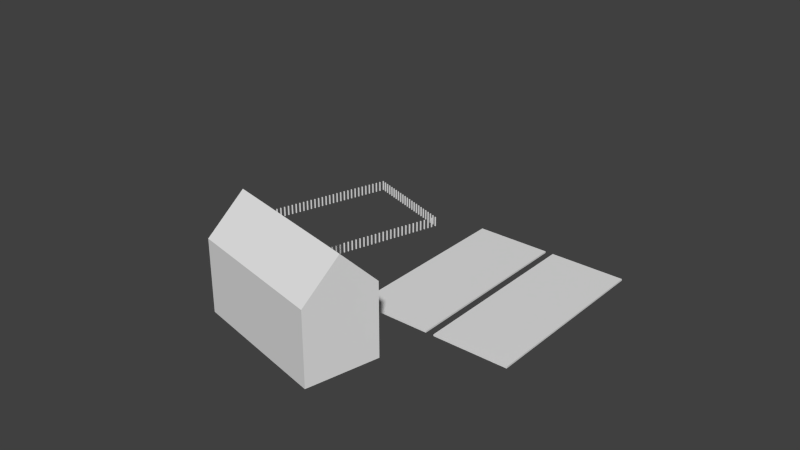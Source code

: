 # Source: Farm.blend  (saved by Blender 2.75.0; exported with 4.5.12 LTS)
import bpy
from mathutils import Matrix  # noqa: F401  (used for matrix-valued properties, if any)

bpy.ops.wm.read_factory_settings(use_empty=True)
scene = bpy.context.scene
scene.name = 'Scene'

# ---- collections
col_collection_1 = bpy.data.collections.new('Collection 1'); scene.collection.children.link(col_collection_1)

# ---- world
world_world = bpy.data.worlds.new('World'); scene.world = world_world
world_world.color = (0.05088, 0.05088, 0.05088)
world_world.use_sun_shadow = False
world_world.sun_shadow_jitter_overblur = 0.0
world_world.cycles.sampling_method = 'MANUAL'
world_world.cycles.sample_map_resolution = 256

# ---- meshes
me_plane_003 = bpy.data.meshes.new('Plane.003')
me_plane_003.from_pydata([(-65.02, -19.89, 3.815e-06), (-65.96, -19.89, 3.815e-06), (-65.02, -20.82, 3.815e-06), (-65.96, -20.82, 3.815e-06), (-65.02, -23.57, 3.815e-06), (-65.96, -23.57, 3.815e-06), (-65.02, -24.5, 3.815e-06), (-65.96, -24.5, 3.815e-06), (-65.02, -27.24, 3.815e-06), (-65.96, -27.24, 3.815e-06), (-65.02, -28.18, 3.815e-06), (-65.96, -28.18, 3.815e-06), (-65.02, -30.92, 3.815e-06), (-65.96, -30.92, 3.815e-06), (-65.02, -31.86, 3.815e-06), (-65.96, -31.86, 3.815e-06), (-65.02, -34.6, 3.815e-06), (-65.96, -34.6, 3.815e-06), (-65.02, -35.54, 3.815e-06), (-65.96, -35.54, 3.815e-06), (-65.02, -38.28, 3.815e-06), (-65.96, -38.28, 3.815e-06), (-65.02, -39.21, 3.815e-06), (-65.96, -39.21, 3.815e-06), (-65.02, -41.96, 3.815e-06), (-65.96, -41.96, 3.815e-06), (-65.02, -42.89, 3.815e-06), (-65.96, -42.89, 3.815e-06), (-65.02, -45.64, 3.815e-06), (-65.96, -45.64, 3.815e-06), (-65.02, -46.57, 3.815e-06), (-65.96, -46.57, 3.815e-06), (-65.02, -49.31, 3.815e-06), (-65.96, -49.31, 3.815e-06), (-65.02, -50.25, 3.815e-06), (-65.96, -50.25, 3.815e-06), (-65.02, -52.99, 3.815e-06), (-65.96, -52.99, 3.815e-06), (-65.02, -53.93, 3.815e-06), (-65.96, -53.93, 3.815e-06), (-68.7, -52.99, 3.815e-06), (-69.64, -52.99, 3.815e-06), (-68.7, -53.93, 3.815e-06), (-69.64, -53.93, 3.815e-06), (-72.38, -52.99, 3.815e-06), (-73.32, -52.99, 3.815e-06), (-72.38, -53.93, 3.815e-06), (-73.32, -53.93, 3.815e-06), (-76.06, -52.99, 3.815e-06), (-76.99, -52.99, 3.815e-06), (-76.06, -53.93, 3.815e-06), (-76.99, -53.93, 3.815e-06), (-79.74, -52.99, 3.815e-06), (-80.67, -52.99, 3.815e-06), (-79.74, -53.93, 3.815e-06), (-80.67, -53.93, 3.815e-06), (-83.42, -52.99, 3.815e-06), (-84.35, -52.99, 3.815e-06), (-83.42, -53.93, 3.815e-06), (-84.35, -53.93, 3.815e-06), (-87.09, -52.99, 3.815e-06), (-88.03, -52.99, 3.815e-06), (-87.09, -53.93, 3.815e-06), (-88.03, -53.93, 3.815e-06), (-90.77, -52.99, 3.815e-06), (-91.71, -52.99, 3.815e-06), (-90.77, -53.93, 3.815e-06), (-91.71, -53.93, 3.815e-06), (-94.45, -52.99, 3.815e-06), (-95.39, -52.99, 3.815e-06), (-94.45, -53.93, 3.815e-06), (-95.39, -53.93, 3.815e-06), (-98.13, -52.99, 3.815e-06), (-99.06, -52.99, 3.815e-06), (-98.13, -53.93, 3.815e-06), (-99.06, -53.93, 3.815e-06), (-101.8, -52.99, 3.815e-06), (-102.7, -52.99, 3.815e-06), (-101.8, -53.93, 3.815e-06), (-102.7, -53.93, 3.815e-06), (-105.5, -52.99, 3.815e-06), (-106.4, -52.99, 3.815e-06), (-105.5, -53.93, 3.815e-06), (-106.4, -53.93, 3.815e-06), (-106.4, -53.93, 3.815e-06), (-105.5, -53.93, 3.815e-06), (-106.4, -52.99, 3.815e-06), (-105.5, -52.99, 3.815e-06), (-102.7, -53.93, 3.815e-06), (-101.8, -53.93, 3.815e-06), (-102.7, -52.99, 3.815e-06), (-101.8, -52.99, 3.815e-06), (-99.06, -53.93, 3.815e-06), (-98.13, -53.93, 3.815e-06), (-99.06, -52.99, 3.815e-06), (-98.13, -52.99, 3.815e-06), (-95.39, -53.93, 3.815e-06), (-94.45, -53.93, 3.815e-06), (-95.39, -52.99, 3.815e-06), (-94.45, -52.99, 3.815e-06), (-91.71, -53.93, 3.815e-06), (-90.77, -53.93, 3.815e-06), (-91.71, -52.99, 3.815e-06), (-90.77, -52.99, 3.815e-06), (-88.03, -53.93, 3.815e-06), (-87.09, -53.93, 3.815e-06), (-88.03, -52.99, 3.815e-06), (-87.09, -52.99, 3.815e-06), (-84.35, -53.93, 3.815e-06), (-83.42, -53.93, 3.815e-06), (-84.35, -52.99, 3.815e-06), (-83.42, -52.99, 3.815e-06), (-80.67, -53.93, 3.815e-06), (-79.74, -53.93, 3.815e-06), (-80.67, -52.99, 3.815e-06), (-79.74, -52.99, 3.815e-06), (-76.99, -53.93, 3.815e-06), (-76.06, -53.93, 3.815e-06), (-76.99, -52.99, 3.815e-06), (-76.06, -52.99, 3.815e-06), (-73.32, -53.93, 3.815e-06), (-72.38, -53.93, 3.815e-06), (-73.32, -52.99, 3.815e-06), (-72.38, -52.99, 3.815e-06), (-69.64, -53.93, 3.815e-06), (-68.7, -53.93, 3.815e-06), (-69.64, -52.99, 3.815e-06), (-68.7, -52.99, 3.815e-06), (-65.96, -53.93, 3.815e-06), (-65.02, -53.93, 3.815e-06), (-65.96, -52.99, 3.815e-06), (-65.02, -52.99, 3.815e-06), (-65.96, -50.25, 3.815e-06), (-65.02, -50.25, 3.815e-06), (-65.96, -49.31, 3.815e-06), (-65.02, -49.31, 3.815e-06), (-65.96, -46.57, 3.815e-06), (-65.02, -46.57, 3.815e-06), (-65.96, -45.64, 3.815e-06), (-65.02, -45.64, 3.815e-06), (-65.96, -42.89, 3.815e-06), (-65.02, -42.89, 3.815e-06), (-65.96, -41.96, 3.815e-06), (-65.02, -41.96, 3.815e-06), (-65.96, -39.21, 3.815e-06), (-65.02, -39.21, 3.815e-06), (-65.96, -38.28, 3.815e-06), (-65.02, -38.28, 3.815e-06), (-65.96, -35.54, 3.815e-06), (-65.02, -35.54, 3.815e-06), (-65.96, -34.6, 3.815e-06), (-65.02, -34.6, 3.815e-06), (-65.96, -31.86, 3.815e-06), (-65.02, -31.86, 3.815e-06), (-65.96, -30.92, 3.815e-06), (-65.02, -30.92, 3.815e-06), (-65.96, -28.18, 3.815e-06), (-65.02, -28.18, 3.815e-06), (-65.96, -27.24, 3.815e-06), (-65.02, -27.24, 3.815e-06), (-65.96, -24.5, 3.815e-06), (-65.02, -24.5, 3.815e-06), (-65.96, -23.57, 3.815e-06), (-65.02, -23.57, 3.815e-06), (-65.96, -20.82, 3.815e-06), (-65.02, -20.82, 3.815e-06), (-65.96, -19.89, 3.815e-06), (-65.02, -19.89, 3.815e-06), (-65.96, -17.14, 3.815e-06), (-65.02, -17.14, 3.815e-06), (-65.96, -16.21, 3.815e-06), (-65.02, -16.21, 3.815e-06), (-65.96, -13.47, 3.815e-06), (-65.02, -13.47, 3.815e-06), (-65.96, -12.53, 3.815e-06), (-65.02, -12.53, 3.815e-06), (-65.96, -17.14, 3.815e-06), (-65.02, -17.14, 3.815e-06), (-65.96, -16.21, 3.815e-06), (-65.02, -16.21, 3.815e-06), (-65.96, -13.47, 3.815e-06), (-65.02, -13.47, 3.815e-06), (-65.96, -12.53, 3.815e-06), (-65.02, -12.53, 3.815e-06), (-65.02, 24.25, 3.815e-06), (-65.96, 24.25, 3.815e-06), (-65.02, 23.32, 3.815e-06), (-65.96, 23.32, 3.815e-06), (-65.02, 20.58, 3.815e-06), (-65.96, 20.58, 3.815e-06), (-65.02, 19.64, 3.815e-06), (-65.96, 19.64, 3.815e-06), (-65.02, 16.9, 3.815e-06), (-65.96, 16.9, 3.815e-06), (-65.02, 15.96, 3.815e-06), (-65.96, 15.96, 3.815e-06), (-65.02, 13.22, 3.815e-06), (-65.96, 13.22, 3.815e-06), (-65.02, 12.28, 3.815e-06), (-65.96, 12.28, 3.815e-06), (-65.02, 9.54, 3.815e-06), (-65.96, 9.54, 3.815e-06), (-65.02, 8.605, 3.815e-06), (-65.96, 8.605, 3.815e-06), (-65.02, 5.862, 3.815e-06), (-65.96, 5.862, 3.815e-06), (-65.02, 4.927, 3.815e-06), (-65.96, 4.927, 3.815e-06), (-65.02, 2.184, 3.815e-06), (-65.96, 2.184, 3.815e-06), (-65.02, 1.248, 3.815e-06), (-65.96, 1.248, 3.815e-06), (-65.02, -1.495, 3.815e-06), (-65.96, -1.495, 3.815e-06), (-65.02, -2.43, 3.815e-06), (-65.96, -2.43, 3.815e-06), (-65.02, -5.173, 3.815e-06), (-65.96, -5.173, 3.815e-06), (-65.02, -6.108, 3.815e-06), (-65.96, -6.108, 3.815e-06), (-65.02, -8.852, 3.815e-06), (-65.96, -8.852, 3.815e-06), (-65.02, -9.787, 3.815e-06), (-65.96, -9.787, 3.815e-06), (-112.8, -52.99, 3.815e-06), (-113.8, -52.99, 3.815e-06), (-112.8, -53.93, 3.815e-06), (-113.8, -53.93, 3.815e-06), (-116.5, -52.99, 3.815e-06), (-117.5, -52.99, 3.815e-06), (-116.5, -53.93, 3.815e-06), (-117.5, -53.93, 3.815e-06), (-120.2, -52.99, 3.815e-06), (-121.1, -52.99, 3.815e-06), (-120.2, -53.93, 3.815e-06), (-121.1, -53.93, 3.815e-06), (-123.9, -52.99, 3.815e-06), (-124.8, -52.99, 3.815e-06), (-123.9, -53.93, 3.815e-06), (-124.8, -53.93, 3.815e-06), (-127.6, -52.99, 3.815e-06), (-128.5, -52.99, 3.815e-06), (-127.6, -53.93, 3.815e-06), (-128.5, -53.93, 3.815e-06), (-131.2, -52.99, 3.815e-06), (-132.2, -52.99, 3.815e-06), (-131.2, -53.93, 3.815e-06), (-132.2, -53.93, 3.815e-06), (-134.9, -52.99, 3.815e-06), (-135.8, -52.99, 3.815e-06), (-134.9, -53.93, 3.815e-06), (-135.8, -53.93, 3.815e-06), (-138.6, -52.99, 3.815e-06), (-139.5, -52.99, 3.815e-06), (-138.6, -53.93, 3.815e-06), (-139.5, -53.93, 3.815e-06), (-142.3, -52.99, 3.815e-06), (-143.2, -52.99, 3.815e-06), (-142.3, -53.93, 3.815e-06), (-143.2, -53.93, 3.815e-06), (-145.9, -52.99, 3.815e-06), (-146.9, -52.99, 3.815e-06), (-145.9, -53.93, 3.815e-06), (-146.9, -53.93, 3.815e-06), (-149.6, -52.99, 3.815e-06), (-150.6, -52.99, 3.815e-06), (-149.6, -53.93, 3.815e-06), (-150.6, -53.93, 3.815e-06), (-65.96, 27.0, 3.815e-06), (-65.02, 27.0, 3.815e-06), (-65.96, 27.93, 3.815e-06), (-65.02, 27.93, 3.815e-06), (-65.96, 30.68, 3.815e-06), (-65.02, 30.68, 3.815e-06), (-65.96, 31.61, 3.815e-06), (-65.02, 31.61, 3.815e-06), (-110.1, -53.93, 3.815e-06), (-109.2, -53.93, 3.815e-06), (-110.1, -52.99, 3.815e-06), (-109.2, -52.99, 3.815e-06), (-65.96, 34.35, 3.815e-06), (-65.02, 34.35, 3.815e-06), (-65.96, 35.29, 3.815e-06), (-65.02, 35.29, 3.815e-06), (-65.02, 72.07, 3.815e-06), (-65.96, 72.07, 3.815e-06), (-65.02, 71.14, 3.815e-06), (-65.96, 71.14, 3.815e-06), (-65.02, 68.4, 3.815e-06), (-65.96, 68.4, 3.815e-06), (-65.02, 67.46, 3.815e-06), (-65.96, 67.46, 3.815e-06), (-65.02, 64.72, 3.815e-06), (-65.96, 64.72, 3.815e-06), (-65.02, 63.78, 3.815e-06), (-65.96, 63.78, 3.815e-06), (-65.02, 61.04, 3.815e-06), (-65.96, 61.04, 3.815e-06), (-65.02, 60.1, 3.815e-06), (-65.96, 60.1, 3.815e-06), (-65.02, 57.36, 3.815e-06), (-65.96, 57.36, 3.815e-06), (-65.02, 56.42, 3.815e-06), (-65.96, 56.42, 3.815e-06), (-65.02, 53.68, 3.815e-06), (-65.96, 53.68, 3.815e-06), (-65.02, 52.75, 3.815e-06), (-65.96, 52.75, 3.815e-06), (-65.02, 50.0, 3.815e-06), (-65.96, 50.0, 3.815e-06), (-65.02, 49.07, 3.815e-06), (-65.96, 49.07, 3.815e-06), (-65.02, 46.32, 3.815e-06), (-65.96, 46.32, 3.815e-06), (-65.02, 45.39, 3.815e-06), (-65.96, 45.39, 3.815e-06), (-65.02, 42.65, 3.815e-06), (-65.96, 42.65, 3.815e-06), (-65.02, 41.71, 3.815e-06), (-65.96, 41.71, 3.815e-06), (-65.02, 38.97, 3.815e-06), (-65.96, 38.97, 3.815e-06), (-65.02, 38.03, 3.815e-06), (-65.96, 38.03, 3.815e-06), (-65.96, 74.82, 3.815e-06), (-65.02, 74.82, 3.815e-06), (-65.96, 75.75, 3.815e-06), (-65.02, 75.75, 3.815e-06), (-65.96, 78.5, 3.815e-06), (-65.02, 78.5, 3.815e-06), (-65.96, 79.43, 3.815e-06), (-65.02, 79.43, 3.815e-06), (-150.6, -50.25, 3.815e-06), (-149.6, -50.25, 3.815e-06), (-150.6, -49.31, 3.815e-06), (-149.6, -49.31, 3.815e-06), (-150.6, -46.57, 3.815e-06), (-149.6, -46.57, 3.815e-06), (-150.6, -45.64, 3.815e-06), (-149.6, -45.64, 3.815e-06), (-150.6, -42.89, 3.815e-06), (-149.6, -42.89, 3.815e-06), (-150.6, -41.96, 3.815e-06), (-149.6, -41.96, 3.815e-06), (-150.6, -39.21, 3.815e-06), (-149.6, -39.21, 3.815e-06), (-150.6, -38.28, 3.815e-06), (-149.6, -38.28, 3.815e-06), (-150.6, -35.54, 3.815e-06), (-149.6, -35.54, 3.815e-06), (-150.6, -34.6, 3.815e-06), (-149.6, -34.6, 3.815e-06), (-150.6, -31.86, 3.815e-06), (-149.6, -31.86, 3.815e-06), (-150.6, -30.92, 3.815e-06), (-149.6, -30.92, 3.815e-06), (-150.6, -28.18, 3.815e-06), (-149.6, -28.18, 3.815e-06), (-150.6, -27.24, 3.815e-06), (-149.6, -27.24, 3.815e-06), (-150.6, -24.5, 3.815e-06), (-149.6, -24.5, 3.815e-06), (-150.6, -23.57, 3.815e-06), (-149.6, -23.57, 3.815e-06), (-150.6, -20.82, 3.815e-06), (-149.6, -20.82, 3.815e-06), (-150.6, -19.89, 3.815e-06), (-149.6, -19.89, 3.815e-06), (-150.6, -17.14, 3.815e-06), (-149.6, -17.14, 3.815e-06), (-150.6, -16.21, 3.815e-06), (-149.6, -16.21, 3.815e-06), (-150.6, -13.47, 3.815e-06), (-149.6, -13.47, 3.815e-06), (-150.6, -12.53, 3.815e-06), (-149.6, -12.53, 3.815e-06), (-149.6, 24.25, 3.815e-06), (-150.6, 24.25, 3.815e-06), (-149.6, 23.32, 3.815e-06), (-150.6, 23.32, 3.815e-06), (-149.6, 20.58, 3.815e-06), (-150.6, 20.58, 3.815e-06), (-149.6, 19.64, 3.815e-06), (-150.6, 19.64, 3.815e-06), (-149.6, 16.9, 3.815e-06), (-150.6, 16.9, 3.815e-06), (-149.6, 15.96, 3.815e-06), (-150.6, 15.96, 3.815e-06), (-149.6, 13.22, 3.815e-06), (-150.6, 13.22, 3.815e-06), (-149.6, 12.28, 3.815e-06), (-150.6, 12.28, 3.815e-06), (-149.6, 9.54, 3.815e-06), (-150.6, 9.54, 3.815e-06), (-149.6, 8.605, 3.815e-06), (-150.6, 8.605, 3.815e-06), (-149.6, 5.862, 3.815e-06), (-150.6, 5.862, 3.815e-06), (-149.6, 4.927, 3.815e-06), (-150.6, 4.927, 3.815e-06), (-149.6, 2.184, 3.815e-06), (-150.6, 2.184, 3.815e-06), (-149.6, 1.248, 3.815e-06), (-150.6, 1.248, 3.815e-06), (-149.6, -1.495, 3.815e-06), (-150.6, -1.495, 3.815e-06), (-149.6, -2.43, 3.815e-06), (-150.6, -2.43, 3.815e-06), (-149.6, -5.173, 3.815e-06), (-150.6, -5.173, 3.815e-06), (-149.6, -6.108, 3.815e-06), (-150.6, -6.108, 3.815e-06), (-149.6, -8.852, 3.815e-06), (-150.6, -8.852, 3.815e-06), (-149.6, -9.787, 3.815e-06), (-150.6, -9.787, 3.815e-06), (-150.6, 27.0, 3.815e-06), (-149.6, 27.0, 3.815e-06), (-150.6, 27.93, 3.815e-06), (-149.6, 27.93, 3.815e-06), (-150.6, 30.68, 3.815e-06), (-149.6, 30.68, 3.815e-06), (-150.6, 31.61, 3.815e-06), (-149.6, 31.61, 3.815e-06), (-150.6, 34.35, 3.815e-06), (-149.6, 34.35, 3.815e-06), (-150.6, 35.29, 3.815e-06), (-149.6, 35.29, 3.815e-06), (-149.6, 72.07, 3.815e-06), (-150.6, 72.07, 3.815e-06), (-149.6, 71.14, 3.815e-06), (-150.6, 71.14, 3.815e-06), (-149.6, 68.4, 3.815e-06), (-150.6, 68.4, 3.815e-06), (-149.6, 67.46, 3.815e-06), (-150.6, 67.46, 3.815e-06), (-149.6, 64.72, 3.815e-06), (-150.6, 64.72, 3.815e-06), (-149.6, 63.78, 3.815e-06), (-150.6, 63.78, 3.815e-06), (-149.6, 61.04, 3.815e-06), (-150.6, 61.04, 3.815e-06), (-149.6, 60.1, 3.815e-06), (-150.6, 60.1, 3.815e-06), (-149.6, 57.36, 3.815e-06), (-150.6, 57.36, 3.815e-06), (-149.6, 56.42, 3.815e-06), (-150.6, 56.42, 3.815e-06), (-149.6, 53.68, 3.815e-06), (-150.6, 53.68, 3.815e-06), (-149.6, 52.75, 3.815e-06), (-150.6, 52.75, 3.815e-06), (-149.6, 50.0, 3.815e-06), (-150.6, 50.0, 3.815e-06), (-149.6, 49.07, 3.815e-06), (-150.6, 49.07, 3.815e-06), (-149.6, 46.32, 3.815e-06), (-150.6, 46.32, 3.815e-06), (-149.6, 45.39, 3.815e-06), (-150.6, 45.39, 3.815e-06), (-149.6, 42.65, 3.815e-06), (-150.6, 42.65, 3.815e-06), (-149.6, 41.71, 3.815e-06), (-150.6, 41.71, 3.815e-06), (-149.6, 38.97, 3.815e-06), (-150.6, 38.97, 3.815e-06), (-149.6, 38.03, 3.815e-06), (-150.6, 38.03, 3.815e-06), (-150.6, 74.82, 3.815e-06), (-149.6, 74.82, 3.815e-06), (-150.6, 75.75, 3.815e-06), (-149.6, 75.75, 3.815e-06), (-150.6, 78.5, 3.815e-06), (-149.6, 78.5, 3.815e-06), (-150.6, 79.43, 3.815e-06), (-149.6, 79.43, 3.815e-06), (-106.4, 78.5, 3.815e-06), (-105.5, 78.5, 3.815e-06), (-106.4, 79.43, 3.815e-06), (-105.5, 79.43, 3.815e-06), (-102.7, 78.5, 3.815e-06), (-101.8, 78.5, 3.815e-06), (-102.7, 79.43, 3.815e-06), (-101.8, 79.43, 3.815e-06), (-99.06, 78.5, 3.815e-06), (-98.13, 78.5, 3.815e-06), (-99.06, 79.43, 3.815e-06), (-98.13, 79.43, 3.815e-06), (-95.39, 78.5, 3.815e-06), (-94.45, 78.5, 3.815e-06), (-95.39, 79.43, 3.815e-06), (-94.45, 79.43, 3.815e-06), (-91.71, 78.5, 3.815e-06), (-90.77, 78.5, 3.815e-06), (-91.71, 79.43, 3.815e-06), (-90.77, 79.43, 3.815e-06), (-88.03, 78.5, 3.815e-06), (-87.09, 78.5, 3.815e-06), (-88.03, 79.43, 3.815e-06), (-87.09, 79.43, 3.815e-06), (-84.35, 78.5, 3.815e-06), (-83.42, 78.5, 3.815e-06), (-84.35, 79.43, 3.815e-06), (-83.42, 79.43, 3.815e-06), (-80.67, 78.5, 3.815e-06), (-79.74, 78.5, 3.815e-06), (-80.67, 79.43, 3.815e-06), (-79.74, 79.43, 3.815e-06), (-76.99, 78.5, 3.815e-06), (-76.06, 78.5, 3.815e-06), (-76.99, 79.43, 3.815e-06), (-76.06, 79.43, 3.815e-06), (-73.32, 78.5, 3.815e-06), (-72.38, 78.5, 3.815e-06), (-73.32, 79.43, 3.815e-06), (-72.38, 79.43, 3.815e-06), (-69.64, 78.5, 3.815e-06), (-68.7, 78.5, 3.815e-06), (-69.64, 79.43, 3.815e-06), (-68.7, 79.43, 3.815e-06), (-112.8, 79.43, 3.815e-06), (-113.8, 79.43, 3.815e-06), (-112.8, 78.5, 3.815e-06), (-113.8, 78.5, 3.815e-06), (-116.5, 79.43, 3.815e-06), (-117.5, 79.43, 3.815e-06), (-116.5, 78.5, 3.815e-06), (-117.5, 78.5, 3.815e-06), (-120.2, 79.43, 3.815e-06), (-121.1, 79.43, 3.815e-06), (-120.2, 78.5, 3.815e-06), (-121.1, 78.5, 3.815e-06), (-123.9, 79.43, 3.815e-06), (-124.8, 79.43, 3.815e-06), (-123.9, 78.5, 3.815e-06), (-124.8, 78.5, 3.815e-06), (-127.6, 79.43, 3.815e-06), (-128.5, 79.43, 3.815e-06), (-127.6, 78.5, 3.815e-06), (-128.5, 78.5, 3.815e-06), (-131.2, 79.43, 3.815e-06), (-132.2, 79.43, 3.815e-06), (-131.2, 78.5, 3.815e-06), (-132.2, 78.5, 3.815e-06), (-134.9, 79.43, 3.815e-06), (-135.8, 79.43, 3.815e-06), (-134.9, 78.5, 3.815e-06), (-135.8, 78.5, 3.815e-06), (-138.6, 79.43, 3.815e-06), (-139.5, 79.43, 3.815e-06), (-138.6, 78.5, 3.815e-06), (-139.5, 78.5, 3.815e-06), (-142.3, 79.43, 3.815e-06), (-143.2, 79.43, 3.815e-06), (-142.3, 78.5, 3.815e-06), (-143.2, 78.5, 3.815e-06), (-145.9, 79.43, 3.815e-06), (-146.9, 79.43, 3.815e-06), (-145.9, 78.5, 3.815e-06), (-146.9, 78.5, 3.815e-06), (-110.1, 78.5, 3.815e-06), (-109.2, 78.5, 3.815e-06), (-110.1, 79.43, 3.815e-06), (-109.2, 79.43, 3.815e-06), (-65.02, -19.89, 7.121), (-65.96, -19.89, 7.121), (-65.02, -20.82, 7.121), (-65.96, -20.82, 7.121), (-65.02, -23.57, 7.121), (-65.96, -23.57, 7.121), (-65.02, -24.5, 7.121), (-65.96, -24.5, 7.121), (-65.02, -27.24, 7.121), (-65.96, -27.24, 7.121), (-65.02, -28.18, 7.121), (-65.96, -28.18, 7.121), (-65.02, -30.92, 7.121), (-65.96, -30.92, 7.121), (-65.02, -31.86, 7.121), (-65.96, -31.86, 7.121), (-65.02, -34.6, 7.121), (-65.96, -34.6, 7.121), (-65.02, -35.54, 7.121), (-65.96, -35.54, 7.121), (-65.02, -38.28, 7.121), (-65.96, -38.28, 7.121), (-65.02, -39.21, 7.121), (-65.96, -39.21, 7.121), (-65.02, -41.96, 7.121), (-65.96, -41.96, 7.121), (-65.02, -42.89, 7.121), (-65.96, -42.89, 7.121), (-65.02, -45.64, 7.121), (-65.96, -45.64, 7.121), (-65.02, -46.57, 7.121), (-65.96, -46.57, 7.121), (-65.02, -49.31, 7.121), (-65.96, -49.31, 7.121), (-65.02, -50.25, 7.121), (-65.96, -50.25, 7.121), (-65.02, -52.99, 7.121), (-65.96, -52.99, 7.121), (-65.02, -53.93, 7.121), (-65.96, -53.93, 7.121), (-68.7, -52.99, 7.121), (-69.64, -52.99, 7.121), (-68.7, -53.93, 7.121), (-69.64, -53.93, 7.121), (-72.38, -52.99, 7.121), (-73.32, -52.99, 7.121), (-72.38, -53.93, 7.121), (-73.32, -53.93, 7.121), (-76.06, -52.99, 7.121), (-76.99, -52.99, 7.121), (-76.06, -53.93, 7.121), (-76.99, -53.93, 7.121), (-79.74, -52.99, 7.121), (-80.67, -52.99, 7.121), (-79.74, -53.93, 7.121), (-80.67, -53.93, 7.121), (-83.42, -52.99, 7.121), (-84.35, -52.99, 7.121), (-83.42, -53.93, 7.121), (-84.35, -53.93, 7.121), (-87.09, -52.99, 7.121), (-88.03, -52.99, 7.121), (-87.09, -53.93, 7.121), (-88.03, -53.93, 7.121), (-90.77, -52.99, 7.121), (-91.71, -52.99, 7.121), (-90.77, -53.93, 7.121), (-91.71, -53.93, 7.121), (-94.45, -52.99, 7.121), (-95.39, -52.99, 7.121), (-94.45, -53.93, 7.121), (-95.39, -53.93, 7.121), (-98.13, -52.99, 7.121), (-99.06, -52.99, 7.121), (-98.13, -53.93, 7.121), (-99.06, -53.93, 7.121), (-101.8, -52.99, 7.121), (-102.7, -52.99, 7.121), (-101.8, -53.93, 7.121), (-102.7, -53.93, 7.121), (-105.5, -52.99, 7.121), (-106.4, -52.99, 7.121), (-105.5, -53.93, 7.121), (-106.4, -53.93, 7.121), (-106.4, -52.99, 7.121), (-106.4, -53.93, 7.121), (-105.5, -53.93, 7.121), (-105.5, -52.99, 7.121), (-102.7, -52.99, 7.121), (-102.7, -53.93, 7.121), (-101.8, -53.93, 7.121), (-101.8, -52.99, 7.121), (-99.06, -52.99, 7.121), (-99.06, -53.93, 7.121), (-98.13, -53.93, 7.121), (-98.13, -52.99, 7.121), (-95.39, -52.99, 7.121), (-95.39, -53.93, 7.121), (-94.45, -53.93, 7.121), (-94.45, -52.99, 7.121), (-91.71, -52.99, 7.121), (-91.71, -53.93, 7.121), (-90.77, -53.93, 7.121), (-90.77, -52.99, 7.121), (-88.03, -52.99, 7.121), (-88.03, -53.93, 7.121), (-87.09, -53.93, 7.121), (-87.09, -52.99, 7.121), (-84.35, -52.99, 7.121), (-84.35, -53.93, 7.121), (-83.42, -53.93, 7.121), (-83.42, -52.99, 7.121), (-80.67, -52.99, 7.121), (-80.67, -53.93, 7.121), (-79.74, -53.93, 7.121), (-79.74, -52.99, 7.121), (-76.99, -52.99, 7.121), (-76.99, -53.93, 7.121), (-76.06, -53.93, 7.121), (-76.06, -52.99, 7.121), (-73.32, -52.99, 7.121), (-73.32, -53.93, 7.121), (-72.38, -53.93, 7.121), (-72.38, -52.99, 7.121), (-69.64, -52.99, 7.121), (-69.64, -53.93, 7.121), (-68.7, -53.93, 7.121), (-68.7, -52.99, 7.121), (-65.96, -52.99, 7.121), (-65.96, -53.93, 7.121), (-65.02, -53.93, 7.121), (-65.02, -52.99, 7.121), (-65.96, -49.31, 7.121), (-65.96, -50.25, 7.121), (-65.02, -50.25, 7.121), (-65.02, -49.31, 7.121), (-65.96, -45.64, 7.121), (-65.96, -46.57, 7.121), (-65.02, -46.57, 7.121), (-65.02, -45.64, 7.121), (-65.96, -41.96, 7.121), (-65.96, -42.89, 7.121), (-65.02, -42.89, 7.121), (-65.02, -41.96, 7.121), (-65.96, -38.28, 7.121), (-65.96, -39.21, 7.121), (-65.02, -39.21, 7.121), (-65.02, -38.28, 7.121), (-65.96, -34.6, 7.121), (-65.96, -35.54, 7.121), (-65.02, -35.54, 7.121), (-65.02, -34.6, 7.121), (-65.96, -30.92, 7.121), (-65.96, -31.86, 7.121), (-65.02, -31.86, 7.121), (-65.02, -30.92, 7.121), (-65.96, -27.24, 7.121), (-65.96, -28.18, 7.121), (-65.02, -28.18, 7.121), (-65.02, -27.24, 7.121), (-65.96, -23.57, 7.121), (-65.96, -24.5, 7.121), (-65.02, -24.5, 7.121), (-65.02, -23.57, 7.121), (-65.96, -19.89, 7.121), (-65.96, -20.82, 7.121), (-65.02, -20.82, 7.121), (-65.02, -19.89, 7.121), (-65.96, -16.21, 7.121), (-65.96, -17.14, 7.121), (-65.02, -17.14, 7.121), (-65.02, -16.21, 7.121), (-65.96, -12.53, 7.121), (-65.96, -13.47, 7.121), (-65.02, -13.47, 7.121), (-65.02, -12.53, 7.121), (-65.96, -16.21, 7.121), (-65.96, -17.14, 7.121), (-65.02, -17.14, 7.121), (-65.02, -16.21, 7.121), (-65.96, -12.53, 7.121), (-65.96, -13.47, 7.121), (-65.02, -13.47, 7.121), (-65.02, -12.53, 7.121), (-65.02, 24.25, 7.121), (-65.96, 24.25, 7.121), (-65.02, 23.32, 7.121), (-65.96, 23.32, 7.121), (-65.02, 20.58, 7.121), (-65.96, 20.58, 7.121), (-65.02, 19.64, 7.121), (-65.96, 19.64, 7.121), (-65.02, 16.9, 7.121), (-65.96, 16.9, 7.121), (-65.02, 15.96, 7.121), (-65.96, 15.96, 7.121), (-65.02, 13.22, 7.121), (-65.96, 13.22, 7.121), (-65.02, 12.28, 7.121), (-65.96, 12.28, 7.121), (-65.02, 9.54, 7.121), (-65.96, 9.54, 7.121), (-65.02, 8.605, 7.121), (-65.96, 8.605, 7.121), (-65.02, 5.862, 7.121), (-65.96, 5.862, 7.121), (-65.02, 4.927, 7.121), (-65.96, 4.927, 7.121), (-65.02, 2.184, 7.121), (-65.96, 2.184, 7.121), (-65.02, 1.248, 7.121), (-65.96, 1.248, 7.121), (-65.02, -1.495, 7.121), (-65.96, -1.495, 7.121), (-65.02, -2.43, 7.121), (-65.96, -2.43, 7.121), (-65.02, -5.173, 7.121), (-65.96, -5.173, 7.121), (-65.02, -6.108, 7.121), (-65.96, -6.108, 7.121), (-65.02, -8.852, 7.121), (-65.96, -8.852, 7.121), (-65.02, -9.787, 7.121), (-65.96, -9.787, 7.121), (-112.8, -52.99, 7.121), (-113.8, -52.99, 7.121), (-112.8, -53.93, 7.121), (-113.8, -53.93, 7.121), (-116.5, -52.99, 7.121), (-117.5, -52.99, 7.121), (-116.5, -53.93, 7.121), (-117.5, -53.93, 7.121), (-120.2, -52.99, 7.121), (-121.1, -52.99, 7.121), (-120.2, -53.93, 7.121), (-121.1, -53.93, 7.121), (-123.9, -52.99, 7.121), (-124.8, -52.99, 7.121), (-123.9, -53.93, 7.121), (-124.8, -53.93, 7.121), (-127.6, -52.99, 7.121), (-128.5, -52.99, 7.121), (-127.6, -53.93, 7.121), (-128.5, -53.93, 7.121), (-131.2, -52.99, 7.121), (-132.2, -52.99, 7.121), (-131.2, -53.93, 7.121), (-132.2, -53.93, 7.121), (-134.9, -52.99, 7.121), (-135.8, -52.99, 7.121), (-134.9, -53.93, 7.121), (-135.8, -53.93, 7.121), (-138.6, -52.99, 7.121), (-139.5, -52.99, 7.121), (-138.6, -53.93, 7.121), (-139.5, -53.93, 7.121), (-142.3, -52.99, 7.121), (-143.2, -52.99, 7.121), (-142.3, -53.93, 7.121), (-143.2, -53.93, 7.121), (-145.9, -52.99, 7.121), (-146.9, -52.99, 7.121), (-145.9, -53.93, 7.121), (-146.9, -53.93, 7.121), (-149.6, -52.99, 7.121), (-150.6, -52.99, 7.121), (-149.6, -53.93, 7.121), (-150.6, -53.93, 7.121), (-65.96, 27.93, 7.121), (-65.96, 27.0, 7.121), (-65.02, 27.0, 7.121), (-65.02, 27.93, 7.121), (-65.96, 31.61, 7.121), (-65.96, 30.68, 7.121), (-65.02, 30.68, 7.121), (-65.02, 31.61, 7.121), (-110.1, -52.99, 7.121), (-110.1, -53.93, 7.121), (-109.2, -53.93, 7.121), (-109.2, -52.99, 7.121), (-65.96, 35.29, 7.121), (-65.96, 34.35, 7.121), (-65.02, 34.35, 7.121), (-65.02, 35.29, 7.121), (-65.02, 72.07, 7.121), (-65.96, 72.07, 7.121), (-65.02, 71.14, 7.121), (-65.96, 71.14, 7.121), (-65.02, 68.4, 7.121), (-65.96, 68.4, 7.121), (-65.02, 67.46, 7.121), (-65.96, 67.46, 7.121), (-65.02, 64.72, 7.121), (-65.96, 64.72, 7.121), (-65.02, 63.78, 7.121), (-65.96, 63.78, 7.121), (-65.02, 61.04, 7.121), (-65.96, 61.04, 7.121), (-65.02, 60.1, 7.121), (-65.96, 60.1, 7.121), (-65.02, 57.36, 7.121), (-65.96, 57.36, 7.121), (-65.02, 56.42, 7.121), (-65.96, 56.42, 7.121), (-65.02, 53.68, 7.121), (-65.96, 53.68, 7.121), (-65.02, 52.75, 7.121), (-65.96, 52.75, 7.121), (-65.02, 50.0, 7.121), (-65.96, 50.0, 7.121), (-65.02, 49.07, 7.121), (-65.96, 49.07, 7.121), (-65.02, 46.32, 7.121), (-65.96, 46.32, 7.121), (-65.02, 45.39, 7.121), (-65.96, 45.39, 7.121), (-65.02, 42.65, 7.121), (-65.96, 42.65, 7.121), (-65.02, 41.71, 7.121), (-65.96, 41.71, 7.121), (-65.02, 38.97, 7.121), (-65.96, 38.97, 7.121), (-65.02, 38.03, 7.121), (-65.96, 38.03, 7.121), (-65.96, 75.75, 7.121), (-65.96, 74.82, 7.121), (-65.02, 74.82, 7.121), (-65.02, 75.75, 7.121), (-65.96, 79.43, 7.121), (-65.96, 78.5, 7.121), (-65.02, 78.5, 7.121), (-65.02, 79.43, 7.121), (-150.6, -49.31, 7.121), (-150.6, -50.25, 7.121), (-149.6, -50.25, 7.121), (-149.6, -49.31, 7.121), (-150.6, -45.64, 7.121), (-150.6, -46.57, 7.121), (-149.6, -46.57, 7.121), (-149.6, -45.64, 7.121), (-150.6, -41.96, 7.121), (-150.6, -42.89, 7.121), (-149.6, -42.89, 7.121), (-149.6, -41.96, 7.121), (-150.6, -38.28, 7.121), (-150.6, -39.21, 7.121), (-149.6, -39.21, 7.121), (-149.6, -38.28, 7.121), (-150.6, -34.6, 7.121), (-150.6, -35.54, 7.121), (-149.6, -35.54, 7.121), (-149.6, -34.6, 7.121), (-150.6, -30.92, 7.121), (-150.6, -31.86, 7.121), (-149.6, -31.86, 7.121), (-149.6, -30.92, 7.121), (-150.6, -27.24, 7.121), (-150.6, -28.18, 7.121), (-149.6, -28.18, 7.121), (-149.6, -27.24, 7.121), (-150.6, -23.57, 7.121), (-150.6, -24.5, 7.121), (-149.6, -24.5, 7.121), (-149.6, -23.57, 7.121), (-150.6, -19.89, 7.121), (-150.6, -20.82, 7.121), (-149.6, -20.82, 7.121), (-149.6, -19.89, 7.121), (-150.6, -16.21, 7.121), (-150.6, -17.14, 7.121), (-149.6, -17.14, 7.121), (-149.6, -16.21, 7.121), (-150.6, -12.53, 7.121), (-150.6, -13.47, 7.121), (-149.6, -13.47, 7.121), (-149.6, -12.53, 7.121), (-149.6, 24.25, 7.121), (-150.6, 24.25, 7.121), (-149.6, 23.32, 7.121), (-150.6, 23.32, 7.121), (-149.6, 20.58, 7.121), (-150.6, 20.58, 7.121), (-149.6, 19.64, 7.121), (-150.6, 19.64, 7.121), (-149.6, 16.9, 7.121), (-150.6, 16.9, 7.121), (-149.6, 15.96, 7.121), (-150.6, 15.96, 7.121), (-149.6, 13.22, 7.121), (-150.6, 13.22, 7.121), (-149.6, 12.28, 7.121), (-150.6, 12.28, 7.121), (-149.6, 9.54, 7.121), (-150.6, 9.54, 7.121), (-149.6, 8.605, 7.121), (-150.6, 8.605, 7.121), (-149.6, 5.862, 7.121), (-150.6, 5.862, 7.121), (-149.6, 4.927, 7.121), (-150.6, 4.927, 7.121), (-149.6, 2.184, 7.121), (-150.6, 2.184, 7.121), (-149.6, 1.248, 7.121), (-150.6, 1.248, 7.121), (-149.6, -1.495, 7.121), (-150.6, -1.495, 7.121), (-149.6, -2.43, 7.121), (-150.6, -2.43, 7.121), (-149.6, -5.173, 7.121), (-150.6, -5.173, 7.121), (-149.6, -6.108, 7.121), (-150.6, -6.108, 7.121), (-149.6, -8.852, 7.121), (-150.6, -8.852, 7.121), (-149.6, -9.787, 7.121), (-150.6, -9.787, 7.121), (-150.6, 27.93, 7.121), (-150.6, 27.0, 7.121), (-149.6, 27.0, 7.121), (-149.6, 27.93, 7.121), (-150.6, 31.61, 7.121), (-150.6, 30.68, 7.121), (-149.6, 30.68, 7.121), (-149.6, 31.61, 7.121), (-150.6, 35.29, 7.121), (-150.6, 34.35, 7.121), (-149.6, 34.35, 7.121), (-149.6, 35.29, 7.121), (-149.6, 72.07, 7.121), (-150.6, 72.07, 7.121), (-149.6, 71.14, 7.121), (-150.6, 71.14, 7.121), (-149.6, 68.4, 7.121), (-150.6, 68.4, 7.121), (-149.6, 67.46, 7.121), (-150.6, 67.46, 7.121), (-149.6, 64.72, 7.121), (-150.6, 64.72, 7.121), (-149.6, 63.78, 7.121), (-150.6, 63.78, 7.121), (-149.6, 61.04, 7.121), (-150.6, 61.04, 7.121), (-149.6, 60.1, 7.121), (-150.6, 60.1, 7.121), (-149.6, 57.36, 7.121), (-150.6, 57.36, 7.121), (-149.6, 56.42, 7.121), (-150.6, 56.42, 7.121), (-149.6, 53.68, 7.121), (-150.6, 53.68, 7.121), (-149.6, 52.75, 7.121), (-150.6, 52.75, 7.121), (-149.6, 50.0, 7.121), (-150.6, 50.0, 7.121), (-149.6, 49.07, 7.121), (-150.6, 49.07, 7.121), (-149.6, 46.32, 7.121), (-150.6, 46.32, 7.121), (-149.6, 45.39, 7.121), (-150.6, 45.39, 7.121), (-149.6, 42.65, 7.121), (-150.6, 42.65, 7.121), (-149.6, 41.71, 7.121), (-150.6, 41.71, 7.121), (-149.6, 38.97, 7.121), (-150.6, 38.97, 7.121), (-149.6, 38.03, 7.121), (-150.6, 38.03, 7.121), (-150.6, 75.75, 7.121), (-150.6, 74.82, 7.121), (-149.6, 74.82, 7.121), (-149.6, 75.75, 7.121), (-150.6, 79.43, 7.121), (-150.6, 78.5, 7.121), (-149.6, 78.5, 7.121), (-149.6, 79.43, 7.121), (-106.4, 79.43, 7.121), (-106.4, 78.5, 7.121), (-105.5, 78.5, 7.121), (-105.5, 79.43, 7.121), (-102.7, 79.43, 7.121), (-102.7, 78.5, 7.121), (-101.8, 78.5, 7.121), (-101.8, 79.43, 7.121), (-99.06, 79.43, 7.121), (-99.06, 78.5, 7.121), (-98.13, 78.5, 7.121), (-98.13, 79.43, 7.121), (-95.39, 79.43, 7.121), (-95.39, 78.5, 7.121), (-94.45, 78.5, 7.121), (-94.45, 79.43, 7.121), (-91.71, 79.43, 7.121), (-91.71, 78.5, 7.121), (-90.77, 78.5, 7.121), (-90.77, 79.43, 7.121), (-88.03, 79.43, 7.121), (-88.03, 78.5, 7.121), (-87.09, 78.5, 7.121), (-87.09, 79.43, 7.121), (-84.35, 79.43, 7.121), (-84.35, 78.5, 7.121), (-83.42, 78.5, 7.121), (-83.42, 79.43, 7.121), (-80.67, 79.43, 7.121), (-80.67, 78.5, 7.121), (-79.74, 78.5, 7.121), (-79.74, 79.43, 7.121), (-76.99, 79.43, 7.121), (-76.99, 78.5, 7.121), (-76.06, 78.5, 7.121), (-76.06, 79.43, 7.121), (-73.32, 79.43, 7.121), (-73.32, 78.5, 7.121), (-72.38, 78.5, 7.121), (-72.38, 79.43, 7.121), (-69.64, 79.43, 7.121), (-69.64, 78.5, 7.121), (-68.7, 78.5, 7.121), (-68.7, 79.43, 7.121), (-112.8, 79.43, 7.121), (-113.8, 79.43, 7.121), (-112.8, 78.5, 7.121), (-113.8, 78.5, 7.121), (-116.5, 79.43, 7.121), (-117.5, 79.43, 7.121), (-116.5, 78.5, 7.121), (-117.5, 78.5, 7.121), (-120.2, 79.43, 7.121), (-121.1, 79.43, 7.121), (-120.2, 78.5, 7.121), (-121.1, 78.5, 7.121), (-123.9, 79.43, 7.121), (-124.8, 79.43, 7.121), (-123.9, 78.5, 7.121), (-124.8, 78.5, 7.121), (-127.6, 79.43, 7.121), (-128.5, 79.43, 7.121), (-127.6, 78.5, 7.121), (-128.5, 78.5, 7.121), (-131.2, 79.43, 7.121), (-132.2, 79.43, 7.121), (-131.2, 78.5, 7.121), (-132.2, 78.5, 7.121), (-134.9, 79.43, 7.121), (-135.8, 79.43, 7.121), (-134.9, 78.5, 7.121), (-135.8, 78.5, 7.121), (-138.6, 79.43, 7.121), (-139.5, 79.43, 7.121), (-138.6, 78.5, 7.121), (-139.5, 78.5, 7.121), (-142.3, 79.43, 7.121), (-143.2, 79.43, 7.121), (-142.3, 78.5, 7.121), (-143.2, 78.5, 7.121), (-145.9, 79.43, 7.121), (-146.9, 79.43, 7.121), (-145.9, 78.5, 7.121), (-146.9, 78.5, 7.121), (-110.1, 79.43, 7.121), (-110.1, 78.5, 7.121), (-109.2, 78.5, 7.121), (-109.2, 79.43, 7.121), (10.32, -38.98, 3.815e-06), (70.33, -19.27, 3.815e-06), (-38.1, 108.5, 3.815e-06), (21.91, 128.2, 3.815e-06), (10.32, -38.98, 1.215), (70.33, -19.27, 1.215), (-38.1, 108.5, 1.215), (21.91, 128.2, 1.215), (76.85, -17.13, 3.815e-06), (136.9, 2.576, 3.815e-06), (28.42, 130.3, 3.815e-06), (88.43, 150.0, 3.815e-06), (76.85, -17.13, 1.215), (136.9, 2.576, 1.215), (28.42, 130.3, 1.215), (88.43, 150.0, 1.215), (-36.04, -135.6, 3.815e-06), (-36.04, -135.6, 51.77), (-41.58, -74.85, 3.815e-06), (-41.58, -74.85, 51.77), (-38.81, -105.2, 77.66), (85.47, -124.5, 3.815e-06), (85.47, -124.5, 51.77), (79.93, -63.77, 3.815e-06), (79.93, -63.77, 51.77), (82.7, -94.14, 77.66)], [], [(3, 1, 0, 2), (7, 5, 4, 6), (11, 9, 8, 10), (15, 13, 12, 14), (19, 17, 16, 18), (23, 21, 20, 22), (27, 25, 24, 26), (31, 29, 28, 30), (35, 33, 32, 34), (39, 37, 36, 38), (43, 41, 40, 42), (47, 45, 44, 46), (51, 49, 48, 50), (55, 53, 52, 54), (59, 57, 56, 58), (63, 61, 60, 62), (67, 65, 64, 66), (71, 69, 68, 70), (75, 73, 72, 74), (79, 77, 76, 78), (83, 81, 80, 82), (84, 86, 87, 85), (88, 90, 91, 89), (92, 94, 95, 93), (96, 98, 99, 97), (100, 102, 103, 101), (104, 106, 107, 105), (108, 110, 111, 109), (112, 114, 115, 113), (116, 118, 119, 117), (120, 122, 123, 121), (124, 126, 127, 125), (128, 130, 131, 129), (132, 134, 135, 133), (136, 138, 139, 137), (140, 142, 143, 141), (144, 146, 147, 145), (148, 150, 151, 149), (152, 154, 155, 153), (156, 158, 159, 157), (160, 162, 163, 161), (164, 166, 167, 165), (168, 170, 171, 169), (172, 174, 175, 173), (176, 178, 179, 177), (180, 182, 183, 181), (187, 185, 184, 186), (191, 189, 188, 190), (195, 193, 192, 194), (199, 197, 196, 198), (203, 201, 200, 202), (207, 205, 204, 206), (211, 209, 208, 210), (215, 213, 212, 214), (219, 217, 216, 218), (223, 221, 220, 222), (227, 225, 224, 226), (231, 229, 228, 230), (235, 233, 232, 234), (239, 237, 236, 238), (243, 241, 240, 242), (247, 245, 244, 246), (251, 249, 248, 250), (255, 253, 252, 254), (259, 257, 256, 258), (263, 261, 260, 262), (267, 265, 264, 266), (268, 270, 271, 269), (272, 274, 275, 273), (276, 278, 279, 277), (280, 282, 283, 281), (287, 285, 284, 286), (291, 289, 288, 290), (295, 293, 292, 294), (299, 297, 296, 298), (303, 301, 300, 302), (307, 305, 304, 306), (311, 309, 308, 310), (315, 313, 312, 314), (319, 317, 316, 318), (323, 321, 320, 322), (324, 326, 327, 325), (328, 330, 331, 329), (332, 334, 335, 333), (336, 338, 339, 337), (340, 342, 343, 341), (344, 346, 347, 345), (348, 350, 351, 349), (352, 354, 355, 353), (356, 358, 359, 357), (360, 362, 363, 361), (364, 366, 367, 365), (368, 370, 371, 369), (372, 374, 375, 373), (379, 377, 376, 378), (383, 381, 380, 382), (387, 385, 384, 386), (391, 389, 388, 390), (395, 393, 392, 394), (399, 397, 396, 398), (403, 401, 400, 402), (407, 405, 404, 406), (411, 409, 408, 410), (415, 413, 412, 414), (416, 418, 419, 417), (420, 422, 423, 421), (424, 426, 427, 425), (431, 429, 428, 430), (435, 433, 432, 434), (439, 437, 436, 438), (443, 441, 440, 442), (447, 445, 444, 446), (451, 449, 448, 450), (455, 453, 452, 454), (459, 457, 456, 458), (463, 461, 460, 462), (467, 465, 464, 466), (468, 470, 471, 469), (472, 474, 475, 473), (476, 478, 479, 477), (480, 482, 483, 481), (484, 486, 487, 485), (488, 490, 491, 489), (492, 494, 495, 493), (496, 498, 499, 497), (500, 502, 503, 501), (504, 506, 507, 505), (508, 510, 511, 509), (512, 514, 515, 513), (516, 518, 519, 517), (523, 521, 520, 522), (527, 525, 524, 526), (531, 529, 528, 530), (535, 533, 532, 534), (539, 537, 536, 538), (543, 541, 540, 542), (547, 545, 544, 546), (551, 549, 548, 550), (555, 553, 552, 554), (559, 557, 556, 558), (560, 562, 563, 561), (567, 566, 564, 565), (571, 570, 568, 569), (575, 574, 572, 573), (579, 578, 576, 577), (583, 582, 580, 581), (587, 586, 584, 585), (591, 590, 588, 589), (595, 594, 592, 593), (599, 598, 596, 597), (603, 602, 600, 601), (607, 606, 604, 605), (611, 610, 608, 609), (615, 614, 612, 613), (619, 618, 616, 617), (623, 622, 620, 621), (627, 626, 624, 625), (631, 630, 628, 629), (635, 634, 632, 633), (639, 638, 636, 637), (643, 642, 640, 641), (647, 646, 644, 645), (649, 650, 651, 648), (653, 654, 655, 652), (657, 658, 659, 656), (661, 662, 663, 660), (665, 666, 667, 664), (669, 670, 671, 668), (673, 674, 675, 672), (677, 678, 679, 676), (681, 682, 683, 680), (685, 686, 687, 684), (689, 690, 691, 688), (693, 694, 695, 692), (697, 698, 699, 696), (701, 702, 703, 700), (705, 706, 707, 704), (709, 710, 711, 708), (713, 714, 715, 712), (717, 718, 719, 716), (721, 722, 723, 720), (725, 726, 727, 724), (729, 730, 731, 728), (733, 734, 735, 732), (737, 738, 739, 736), (741, 742, 743, 740), (745, 746, 747, 744), (751, 750, 748, 749), (755, 754, 752, 753), (759, 758, 756, 757), (763, 762, 760, 761), (767, 766, 764, 765), (771, 770, 768, 769), (775, 774, 772, 773), (779, 778, 776, 777), (783, 782, 780, 781), (787, 786, 784, 785), (791, 790, 788, 789), (795, 794, 792, 793), (799, 798, 796, 797), (803, 802, 800, 801), (807, 806, 804, 805), (811, 810, 808, 809), (815, 814, 812, 813), (819, 818, 816, 817), (823, 822, 820, 821), (827, 826, 824, 825), (831, 830, 828, 829), (833, 834, 835, 832), (837, 838, 839, 836), (841, 842, 843, 840), (845, 846, 847, 844), (851, 850, 848, 849), (855, 854, 852, 853), (859, 858, 856, 857), (863, 862, 860, 861), (867, 866, 864, 865), (871, 870, 868, 869), (875, 874, 872, 873), (879, 878, 876, 877), (883, 882, 880, 881), (887, 886, 884, 885), (889, 890, 891, 888), (893, 894, 895, 892), (897, 898, 899, 896), (901, 902, 903, 900), (905, 906, 907, 904), (909, 910, 911, 908), (913, 914, 915, 912), (917, 918, 919, 916), (921, 922, 923, 920), (925, 926, 927, 924), (929, 930, 931, 928), (933, 934, 935, 932), (937, 938, 939, 936), (943, 942, 940, 941), (947, 946, 944, 945), (951, 950, 948, 949), (955, 954, 952, 953), (959, 958, 956, 957), (963, 962, 960, 961), (967, 966, 964, 965), (971, 970, 968, 969), (975, 974, 972, 973), (979, 978, 976, 977), (981, 982, 983, 980), (985, 986, 987, 984), (989, 990, 991, 988), (995, 994, 992, 993), (999, 998, 996, 997), (1003, 1002, 1000, 1001), (1007, 1006, 1004, 1005), (1011, 1010, 1008, 1009), (1015, 1014, 1012, 1013), (1019, 1018, 1016, 1017), (1023, 1022, 1020, 1021), (1027, 1026, 1024, 1025), (1031, 1030, 1028, 1029), (1033, 1034, 1035, 1032), (1037, 1038, 1039, 1036), (1041, 1042, 1043, 1040), (1045, 1046, 1047, 1044), (1049, 1050, 1051, 1048), (1053, 1054, 1055, 1052), (1057, 1058, 1059, 1056), (1061, 1062, 1063, 1060), (1065, 1066, 1067, 1064), (1069, 1070, 1071, 1068), (1073, 1074, 1075, 1072), (1077, 1078, 1079, 1076), (1081, 1082, 1083, 1080), (1087, 1086, 1084, 1085), (1091, 1090, 1088, 1089), (1095, 1094, 1092, 1093), (1099, 1098, 1096, 1097), (1103, 1102, 1100, 1101), (1107, 1106, 1104, 1105), (1111, 1110, 1108, 1109), (1115, 1114, 1112, 1113), (1119, 1118, 1116, 1117), (1123, 1122, 1120, 1121), (1125, 1126, 1127, 1124), (241, 243, 807, 805), (38, 36, 600, 602), (451, 450, 1014, 1015), (244, 245, 809, 808), (39, 38, 602, 603), (449, 451, 1015, 1013), (246, 244, 808, 810), (37, 39, 603, 601), (452, 453, 1017, 1016), (247, 246, 810, 811), (40, 41, 605, 604), (454, 452, 1016, 1018), (245, 247, 811, 809), (42, 40, 604, 606), (455, 454, 1018, 1019), (248, 249, 813, 812), (43, 42, 606, 607), (453, 455, 1019, 1017), (250, 248, 812, 814), (41, 43, 607, 605), (456, 457, 1021, 1020), (251, 250, 814, 815), (44, 45, 609, 608), (458, 456, 1020, 1022), (249, 251, 815, 813), (46, 44, 608, 610), (459, 458, 1022, 1023), (252, 253, 817, 816), (47, 46, 610, 611), (457, 459, 1023, 1021), (254, 252, 816, 818), (45, 47, 611, 609), (460, 461, 1025, 1024), (255, 254, 818, 819), (48, 49, 613, 612), (462, 460, 1024, 1026), (253, 255, 819, 817), (50, 48, 612, 614), (463, 462, 1026, 1027), (256, 257, 821, 820), (51, 50, 614, 615), (461, 463, 1027, 1025), (258, 256, 820, 822), (49, 51, 615, 613), (464, 465, 1029, 1028), (259, 258, 822, 823), (52, 53, 617, 616), (466, 464, 1028, 1030), (257, 259, 823, 821), (54, 52, 616, 618), (467, 466, 1030, 1031), (260, 261, 825, 824), (55, 54, 618, 619), (465, 467, 1031, 1029), (262, 260, 824, 826), (53, 55, 619, 617), (470, 468, 1033, 1032), (263, 262, 826, 827), (56, 57, 621, 620), (468, 469, 1034, 1033), (261, 263, 827, 825), (58, 56, 620, 622), (469, 471, 1035, 1034), (264, 265, 829, 828), (59, 58, 622, 623), (471, 470, 1032, 1035), (266, 264, 828, 830), (57, 59, 623, 621), (474, 472, 1037, 1036), (267, 266, 830, 831), (60, 61, 625, 624), (472, 473, 1038, 1037), (265, 267, 831, 829), (62, 60, 624, 626), (473, 475, 1039, 1038), (270, 268, 833, 832), (63, 62, 626, 627), (475, 474, 1036, 1039), (268, 269, 834, 833), (61, 63, 627, 625), (478, 476, 1041, 1040), (269, 271, 835, 834), (64, 65, 629, 628), (476, 477, 1042, 1041), (271, 270, 832, 835), (66, 64, 628, 630), (477, 479, 1043, 1042), (274, 272, 837, 836), (67, 66, 630, 631), (479, 478, 1040, 1043), (272, 273, 838, 837), (65, 67, 631, 629), (482, 480, 1045, 1044), (273, 275, 839, 838), (68, 69, 633, 632), (480, 481, 1046, 1045), (275, 274, 836, 839), (70, 68, 632, 634), (481, 483, 1047, 1046), (278, 276, 841, 840), (71, 70, 634, 635), (483, 482, 1044, 1047), (276, 277, 842, 841), (69, 71, 635, 633), (486, 484, 1049, 1048), (277, 279, 843, 842), (72, 73, 637, 636), (484, 485, 1050, 1049), (279, 278, 840, 843), (74, 72, 636, 638), (485, 487, 1051, 1050), (282, 280, 845, 844), (75, 74, 638, 639), (487, 486, 1048, 1051), (280, 281, 846, 845), (73, 75, 639, 637), (490, 488, 1053, 1052), (281, 283, 847, 846), (76, 77, 641, 640), (488, 489, 1054, 1053), (283, 282, 844, 847), (78, 76, 640, 642), (489, 491, 1055, 1054), (284, 285, 849, 848), (79, 78, 642, 643), (491, 490, 1052, 1055), (286, 284, 848, 850), (77, 79, 643, 641), (494, 492, 1057, 1056), (287, 286, 850, 851), (80, 81, 645, 644), (492, 493, 1058, 1057), (285, 287, 851, 849), (82, 80, 644, 646), (493, 495, 1059, 1058), (288, 289, 853, 852), (83, 82, 646, 647), (495, 494, 1056, 1059), (290, 288, 852, 854), (81, 83, 647, 645), (498, 496, 1061, 1060), (291, 290, 854, 855), (86, 84, 649, 648), (496, 497, 1062, 1061), (289, 291, 855, 853), (84, 85, 650, 649), (497, 499, 1063, 1062), (292, 293, 857, 856), (85, 87, 651, 650), (499, 498, 1060, 1063), (294, 292, 856, 858), (87, 86, 648, 651), (502, 500, 1065, 1064), (295, 294, 858, 859), (90, 88, 653, 652), (500, 501, 1066, 1065), (293, 295, 859, 857), (88, 89, 654, 653), (501, 503, 1067, 1066), (296, 297, 861, 860), (89, 91, 655, 654), (503, 502, 1064, 1067), (298, 296, 860, 862), (91, 90, 652, 655), (506, 504, 1069, 1068), (299, 298, 862, 863), (94, 92, 657, 656), (504, 505, 1070, 1069), (297, 299, 863, 861), (92, 93, 658, 657), (505, 507, 1071, 1070), (300, 301, 865, 864), (93, 95, 659, 658), (507, 506, 1068, 1071), (302, 300, 864, 866), (95, 94, 656, 659), (510, 508, 1073, 1072), (303, 302, 866, 867), (98, 96, 661, 660), (508, 509, 1074, 1073), (301, 303, 867, 865), (96, 97, 662, 661), (509, 511, 1075, 1074), (304, 305, 869, 868), (97, 99, 663, 662), (511, 510, 1072, 1075), (306, 304, 868, 870), (99, 98, 660, 663), (514, 512, 1077, 1076), (307, 306, 870, 871), (102, 100, 665, 664), (512, 513, 1078, 1077), (305, 307, 871, 869), (100, 101, 666, 665), (513, 515, 1079, 1078), (308, 309, 873, 872), (101, 103, 667, 666), (515, 514, 1076, 1079), (310, 308, 872, 874), (103, 102, 664, 667), (518, 516, 1081, 1080), (311, 310, 874, 875), (106, 104, 669, 668), (516, 517, 1082, 1081), (309, 311, 875, 873), (104, 105, 670, 669), (517, 519, 1083, 1082), (312, 313, 877, 876), (105, 107, 671, 670), (519, 518, 1080, 1083), (314, 312, 876, 878), (107, 106, 668, 671), (520, 521, 1085, 1084), (315, 314, 878, 879), (110, 108, 673, 672), (522, 520, 1084, 1086), (313, 315, 879, 877), (108, 109, 674, 673), (523, 522, 1086, 1087), (316, 317, 881, 880), (109, 111, 675, 674), (521, 523, 1087, 1085), (318, 316, 880, 882), (111, 110, 672, 675), (524, 525, 1089, 1088), (319, 318, 882, 883), (114, 112, 677, 676), (526, 524, 1088, 1090), (317, 319, 883, 881), (112, 113, 678, 677), (527, 526, 1090, 1091), (320, 321, 885, 884), (113, 115, 679, 678), (525, 527, 1091, 1089), (322, 320, 884, 886), (115, 114, 676, 679), (528, 529, 1093, 1092), (323, 322, 886, 887), (118, 116, 681, 680), (530, 528, 1092, 1094), (321, 323, 887, 885), (116, 117, 682, 681), (531, 530, 1094, 1095), (326, 324, 889, 888), (117, 119, 683, 682), (529, 531, 1095, 1093), (324, 325, 890, 889), (119, 118, 680, 683), (532, 533, 1097, 1096), (325, 327, 891, 890), (122, 120, 685, 684), (534, 532, 1096, 1098), (327, 326, 888, 891), (120, 121, 686, 685), (535, 534, 1098, 1099), (330, 328, 893, 892), (121, 123, 687, 686), (533, 535, 1099, 1097), (328, 329, 894, 893), (123, 122, 684, 687), (536, 537, 1101, 1100), (329, 331, 895, 894), (126, 124, 689, 688), (538, 536, 1100, 1102), (331, 330, 892, 895), (124, 125, 690, 689), (539, 538, 1102, 1103), (334, 332, 897, 896), (125, 127, 691, 690), (537, 539, 1103, 1101), (332, 333, 898, 897), (127, 126, 688, 691), (540, 541, 1105, 1104), (333, 335, 899, 898), (130, 128, 693, 692), (542, 540, 1104, 1106), (335, 334, 896, 899), (128, 129, 694, 693), (543, 542, 1106, 1107), (338, 336, 901, 900), (129, 131, 695, 694), (541, 543, 1107, 1105), (336, 337, 902, 901), (131, 130, 692, 695), (544, 545, 1109, 1108), (337, 339, 903, 902), (134, 132, 697, 696), (546, 544, 1108, 1110), (339, 338, 900, 903), (132, 133, 698, 697), (547, 546, 1110, 1111), (342, 340, 905, 904), (133, 135, 699, 698), (545, 547, 1111, 1109), (340, 341, 906, 905), (135, 134, 696, 699), (548, 549, 1113, 1112), (341, 343, 907, 906), (138, 136, 701, 700), (550, 548, 1112, 1114), (343, 342, 904, 907), (136, 137, 702, 701), (551, 550, 1114, 1115), (346, 344, 909, 908), (137, 139, 703, 702), (549, 551, 1115, 1113), (344, 345, 910, 909), (139, 138, 700, 703), (552, 553, 1117, 1116), (345, 347, 911, 910), (142, 140, 705, 704), (554, 552, 1116, 1118), (347, 346, 908, 911), (140, 141, 706, 705), (555, 554, 1118, 1119), (350, 348, 913, 912), (141, 143, 707, 706), (553, 555, 1119, 1117), (348, 349, 914, 913), (143, 142, 704, 707), (556, 557, 1121, 1120), (349, 351, 915, 914), (146, 144, 709, 708), (558, 556, 1120, 1122), (351, 350, 912, 915), (144, 145, 710, 709), (559, 558, 1122, 1123), (354, 352, 917, 916), (145, 147, 711, 710), (557, 559, 1123, 1121), (352, 353, 918, 917), (147, 146, 708, 711), (562, 560, 1125, 1124), (353, 355, 919, 918), (150, 148, 713, 712), (560, 561, 1126, 1125), (355, 354, 916, 919), (148, 149, 714, 713), (561, 563, 1127, 1126), (358, 356, 921, 920), (149, 151, 715, 714), (563, 562, 1124, 1127), (356, 357, 922, 921), (151, 150, 712, 715), (357, 359, 923, 922), (154, 152, 717, 716), (359, 358, 920, 923), (152, 153, 718, 717), (362, 360, 925, 924), (153, 155, 719, 718), (360, 361, 926, 925), (155, 154, 716, 719), (361, 363, 927, 926), (158, 156, 721, 720), (363, 362, 924, 927), (156, 157, 722, 721), (366, 364, 929, 928), (157, 159, 723, 722), (364, 365, 930, 929), (159, 158, 720, 723), (365, 367, 931, 930), (162, 160, 725, 724), (367, 366, 928, 931), (160, 161, 726, 725), (370, 368, 933, 932), (161, 163, 727, 726), (368, 369, 934, 933), (163, 162, 724, 727), (369, 371, 935, 934), (166, 164, 729, 728), (371, 370, 932, 935), (164, 165, 730, 729), (374, 372, 937, 936), (165, 167, 731, 730), (372, 373, 938, 937), (167, 166, 728, 731), (373, 375, 939, 938), (170, 168, 733, 732), (375, 374, 936, 939), (168, 169, 734, 733), (376, 377, 941, 940), (169, 171, 735, 734), (378, 376, 940, 942), (171, 170, 732, 735), (379, 378, 942, 943), (174, 172, 737, 736), (377, 379, 943, 941), (172, 173, 738, 737), (380, 381, 945, 944), (173, 175, 739, 738), (382, 380, 944, 946), (175, 174, 736, 739), (383, 382, 946, 947), (178, 176, 741, 740), (381, 383, 947, 945), (176, 177, 742, 741), (384, 385, 949, 948), (177, 179, 743, 742), (386, 384, 948, 950), (179, 178, 740, 743), (387, 386, 950, 951), (182, 180, 745, 744), (385, 387, 951, 949), (180, 181, 746, 745), (388, 389, 953, 952), (181, 183, 747, 746), (390, 388, 952, 954), (183, 182, 744, 747), (391, 390, 954, 955), (184, 185, 749, 748), (389, 391, 955, 953), (186, 184, 748, 750), (392, 393, 957, 956), (187, 186, 750, 751), (394, 392, 956, 958), (185, 187, 751, 749), (395, 394, 958, 959), (188, 189, 753, 752), (393, 395, 959, 957), (190, 188, 752, 754), (396, 397, 961, 960), (191, 190, 754, 755), (398, 396, 960, 962), (189, 191, 755, 753), (399, 398, 962, 963), (192, 193, 757, 756), (397, 399, 963, 961), (194, 192, 756, 758), (400, 401, 965, 964), (195, 194, 758, 759), (402, 400, 964, 966), (193, 195, 759, 757), (403, 402, 966, 967), (196, 197, 761, 760), (401, 403, 967, 965), (198, 196, 760, 762), (404, 405, 969, 968), (199, 198, 762, 763), (406, 404, 968, 970), (197, 199, 763, 761), (407, 406, 970, 971), (200, 201, 765, 764), (405, 407, 971, 969), (202, 200, 764, 766), (408, 409, 973, 972), (203, 202, 766, 767), (410, 408, 972, 974), (201, 203, 767, 765), (411, 410, 974, 975), (204, 205, 769, 768), (409, 411, 975, 973), (206, 204, 768, 770), (412, 413, 977, 976), (207, 206, 770, 771), (0, 1, 565, 564), (414, 412, 976, 978), (205, 207, 771, 769), (2, 0, 564, 566), (415, 414, 978, 979), (208, 209, 773, 772), (3, 2, 566, 567), (413, 415, 979, 977), (210, 208, 772, 774), (1, 3, 567, 565), (418, 416, 981, 980), (211, 210, 774, 775), (4, 5, 569, 568), (416, 417, 982, 981), (209, 211, 775, 773), (6, 4, 568, 570), (417, 419, 983, 982), (212, 213, 777, 776), (7, 6, 570, 571), (419, 418, 980, 983), (214, 212, 776, 778), (5, 7, 571, 569), (422, 420, 985, 984), (215, 214, 778, 779), (8, 9, 573, 572), (420, 421, 986, 985), (213, 215, 779, 777), (10, 8, 572, 574), (421, 423, 987, 986), (216, 217, 781, 780), (11, 10, 574, 575), (423, 422, 984, 987), (218, 216, 780, 782), (9, 11, 575, 573), (426, 424, 989, 988), (219, 218, 782, 783), (12, 13, 577, 576), (424, 425, 990, 989), (217, 219, 783, 781), (14, 12, 576, 578), (425, 427, 991, 990), (220, 221, 785, 784), (15, 14, 578, 579), (427, 426, 988, 991), (222, 220, 784, 786), (13, 15, 579, 577), (428, 429, 993, 992), (223, 222, 786, 787), (16, 17, 581, 580), (430, 428, 992, 994), (221, 223, 787, 785), (18, 16, 580, 582), (431, 430, 994, 995), (224, 225, 789, 788), (19, 18, 582, 583), (429, 431, 995, 993), (226, 224, 788, 790), (17, 19, 583, 581), (432, 433, 997, 996), (227, 226, 790, 791), (20, 21, 585, 584), (434, 432, 996, 998), (225, 227, 791, 789), (22, 20, 584, 586), (435, 434, 998, 999), (228, 229, 793, 792), (23, 22, 586, 587), (433, 435, 999, 997), (230, 228, 792, 794), (21, 23, 587, 585), (436, 437, 1001, 1000), (231, 230, 794, 795), (24, 25, 589, 588), (438, 436, 1000, 1002), (229, 231, 795, 793), (26, 24, 588, 590), (439, 438, 1002, 1003), (232, 233, 797, 796), (27, 26, 590, 591), (437, 439, 1003, 1001), (234, 232, 796, 798), (25, 27, 591, 589), (440, 441, 1005, 1004), (235, 234, 798, 799), (28, 29, 593, 592), (442, 440, 1004, 1006), (233, 235, 799, 797), (30, 28, 592, 594), (443, 442, 1006, 1007), (236, 237, 801, 800), (31, 30, 594, 595), (441, 443, 1007, 1005), (238, 236, 800, 802), (29, 31, 595, 593), (444, 445, 1009, 1008), (239, 238, 802, 803), (32, 33, 597, 596), (446, 444, 1008, 1010), (237, 239, 803, 801), (34, 32, 596, 598), (447, 446, 1010, 1011), (240, 241, 805, 804), (35, 34, 598, 599), (445, 447, 1011, 1009), (242, 240, 804, 806), (33, 35, 599, 597), (448, 449, 1013, 1012), (243, 242, 806, 807), (36, 37, 601, 600), (450, 448, 1012, 1014), (1128, 1130, 1131, 1129), (1132, 1133, 1135, 1134), (1128, 1129, 1133, 1132), (1129, 1131, 1135, 1133), (1130, 1128, 1132, 1134), (1131, 1130, 1134, 1135), (1136, 1138, 1139, 1137), (1140, 1141, 1143, 1142), (1136, 1137, 1141, 1140), (1137, 1139, 1143, 1141), (1138, 1136, 1140, 1142), (1139, 1138, 1142, 1143), (1145, 1144, 1146, 1147), (1147, 1148, 1145), (1150, 1152, 1151, 1149), (1152, 1150, 1153), (1145, 1148, 1153, 1150), (1147, 1146, 1151, 1152), (1144, 1145, 1150, 1149), (1148, 1147, 1152, 1153), (1146, 1144, 1149, 1151)])
me_plane_003.use_remesh_preserve_volume = False
me_plane_003.use_remesh_preserve_attributes = False
me_plane_003.use_mirror_vertex_groups = False
me_plane_003.update()

# ---- objects
ob_plane_002 = bpy.data.objects.new('Plane.002', me_plane_003)

# ---- transforms, parenting, visibility, modifiers, constraints
ob_plane_002.location = (-7.451e-09, 1.49e-08, -2.235e-08)
ob_plane_002.rotation_euler = (0.0, -0.0, -0.3173)
ob_plane_002.scale = (0.004895, 0.004895, 0.005768)
ob_plane_002.lineart.crease_threshold = 0.0

# ---- collection membership
col_collection_1.objects.link(ob_plane_002)

# ---- scene / render settings (as saved in the file)
scene.frame_start = 1; scene.frame_end = 250; scene.frame_set(1)
scene.render.engine = 'BLENDER_EEVEE_NEXT'
scene.render.resolution_percentage = 50
scene.render.dither_intensity = 0.0
scene.cycles.use_denoising = False
scene.cycles.samples = 10
scene.cycles.sampling_pattern = 'TABULATED_SOBOL'
scene.cycles.light_sampling_threshold = 0.0
scene.cycles.use_adaptive_sampling = False
scene.cycles.use_light_tree = False
scene.cycles.blur_glossy = 0.0
scene.cycles.pixel_filter_type = 'GAUSSIAN'
scene.cycles.sample_clamp_indirect = 0.0
scene.view_settings.view_transform = 'Standard'
bpy.context.view_layer.update()

# ---- added for rendering (the .blend has no active camera and no usable light): camera, sun
cam_auto = bpy.data.cameras.new('AutoCamera')
cam_auto.lens = 50.0
cam_auto.sensor_width = 36.0
cam_auto.clip_end = 1000.0
ob_auto_camera = bpy.data.objects.new('AutoCamera', cam_auto)
scene.collection.objects.link(ob_auto_camera)
ob_auto_camera.location = (2.33195, -2.77943, 2.10623)
ob_auto_camera.rotation_euler = (1.09748, -7.21219e-08, 0.694738)
scene.camera = ob_auto_camera
light_auto_sun = bpy.data.lights.new('AutoSun', 'SUN')
light_auto_sun.energy = 3.0
light_auto_sun.angle = 0.0523599
ob_auto_sun = bpy.data.objects.new('AutoSun', light_auto_sun)
scene.collection.objects.link(ob_auto_sun)
ob_auto_sun.rotation_euler = (0.872665, 0.174533, 0.523599)
bpy.context.view_layer.update()
